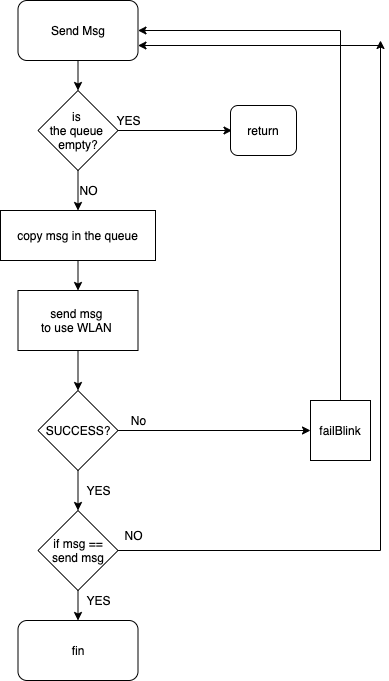

The diagram above was exported from draw.io. Its source (the exported page's mxGraphModel, read from the mxfile embedded in the PNG):
<mxGraphModel dx="1426" dy="706" grid="1" gridSize="10" guides="1" tooltips="1" connect="1" arrows="1" fold="1" page="1" pageScale="1" pageWidth="827" pageHeight="1169" background="#FFFFFF" math="0" shadow="0">
  <root>
    <mxCell id="9mLgdd46QyrN8JswcCpz-0" />
    <mxCell id="9mLgdd46QyrN8JswcCpz-1" parent="9mLgdd46QyrN8JswcCpz-0" />
    <mxCell id="Rmq52KxdXNNjz2nj0T5c-0" style="edgeStyle=orthogonalEdgeStyle;rounded=0;orthogonalLoop=1;jettySize=auto;html=1;exitX=0.5;exitY=1;exitDx=0;exitDy=0;entryX=0.5;entryY=0;entryDx=0;entryDy=0;" parent="9mLgdd46QyrN8JswcCpz-1" source="Rmq52KxdXNNjz2nj0T5c-1" edge="1">
      <mxGeometry relative="1" as="geometry">
        <mxPoint x="137.5" y="140" as="targetPoint" />
      </mxGeometry>
    </mxCell>
    <mxCell id="Rmq52KxdXNNjz2nj0T5c-1" value="Send Msg" style="rounded=1;whiteSpace=wrap;html=1;" parent="9mLgdd46QyrN8JswcCpz-1" vertex="1">
      <mxGeometry x="77.5" y="50" width="120" height="60" as="geometry" />
    </mxCell>
    <mxCell id="Rmq52KxdXNNjz2nj0T5c-4" style="edgeStyle=orthogonalEdgeStyle;rounded=0;orthogonalLoop=1;jettySize=auto;html=1;exitX=0.5;exitY=1;exitDx=0;exitDy=0;entryX=0.5;entryY=0;entryDx=0;entryDy=0;" parent="9mLgdd46QyrN8JswcCpz-1" source="Rmq52KxdXNNjz2nj0T5c-6" target="Rmq52KxdXNNjz2nj0T5c-9" edge="1">
      <mxGeometry relative="1" as="geometry" />
    </mxCell>
    <mxCell id="Rmq52KxdXNNjz2nj0T5c-5" style="edgeStyle=orthogonalEdgeStyle;rounded=0;orthogonalLoop=1;jettySize=auto;html=1;exitX=1;exitY=0.5;exitDx=0;exitDy=0;" parent="9mLgdd46QyrN8JswcCpz-1" source="Rmq52KxdXNNjz2nj0T5c-6" edge="1">
      <mxGeometry relative="1" as="geometry">
        <mxPoint x="291.5" y="180" as="targetPoint" />
      </mxGeometry>
    </mxCell>
    <mxCell id="Rmq52KxdXNNjz2nj0T5c-6" value="is &lt;br&gt;the queue &lt;br&gt;empty?" style="rhombus;whiteSpace=wrap;html=1;" parent="9mLgdd46QyrN8JswcCpz-1" vertex="1">
      <mxGeometry x="97.5" y="140" width="80" height="80" as="geometry" />
    </mxCell>
    <mxCell id="Rmq52KxdXNNjz2nj0T5c-8" style="edgeStyle=orthogonalEdgeStyle;rounded=0;orthogonalLoop=1;jettySize=auto;html=1;exitX=0.5;exitY=1;exitDx=0;exitDy=0;entryX=0.5;entryY=0;entryDx=0;entryDy=0;" parent="9mLgdd46QyrN8JswcCpz-1" source="Rmq52KxdXNNjz2nj0T5c-9" edge="1">
      <mxGeometry relative="1" as="geometry">
        <mxPoint x="137.5" y="340" as="targetPoint" />
      </mxGeometry>
    </mxCell>
    <mxCell id="Rmq52KxdXNNjz2nj0T5c-9" value="copy msg in the queue" style="rounded=0;whiteSpace=wrap;html=1;" parent="9mLgdd46QyrN8JswcCpz-1" vertex="1">
      <mxGeometry x="60" y="260" width="155" height="50" as="geometry" />
    </mxCell>
    <mxCell id="pOFnmCzVxdqzqbnyAUhR-4" style="edgeStyle=orthogonalEdgeStyle;rounded=0;orthogonalLoop=1;jettySize=auto;html=1;exitX=1;exitY=0.5;exitDx=0;exitDy=0;" parent="9mLgdd46QyrN8JswcCpz-1" source="Rmq52KxdXNNjz2nj0T5c-16" target="pOFnmCzVxdqzqbnyAUhR-5" edge="1">
      <mxGeometry relative="1" as="geometry">
        <mxPoint x="370" y="480" as="targetPoint" />
      </mxGeometry>
    </mxCell>
    <mxCell id="pOFnmCzVxdqzqbnyAUhR-8" style="edgeStyle=orthogonalEdgeStyle;rounded=0;orthogonalLoop=1;jettySize=auto;html=1;exitX=0.5;exitY=1;exitDx=0;exitDy=0;entryX=0.5;entryY=0;entryDx=0;entryDy=0;" parent="9mLgdd46QyrN8JswcCpz-1" source="Rmq52KxdXNNjz2nj0T5c-16" target="pOFnmCzVxdqzqbnyAUhR-7" edge="1">
      <mxGeometry relative="1" as="geometry" />
    </mxCell>
    <mxCell id="Rmq52KxdXNNjz2nj0T5c-16" value="SUCCESS?" style="rhombus;whiteSpace=wrap;html=1;" parent="9mLgdd46QyrN8JswcCpz-1" vertex="1">
      <mxGeometry x="97.5" y="440" width="80" height="80" as="geometry" />
    </mxCell>
    <mxCell id="Rmq52KxdXNNjz2nj0T5c-21" value="No" style="text;html=1;align=center;verticalAlign=middle;resizable=0;points=[];autosize=1;" parent="9mLgdd46QyrN8JswcCpz-1" vertex="1">
      <mxGeometry x="182.5" y="460" width="30" height="20" as="geometry" />
    </mxCell>
    <mxCell id="Rmq52KxdXNNjz2nj0T5c-23" value="NO" style="text;html=1;align=center;verticalAlign=middle;resizable=0;points=[];autosize=1;" parent="9mLgdd46QyrN8JswcCpz-1" vertex="1">
      <mxGeometry x="132.5" y="230" width="30" height="20" as="geometry" />
    </mxCell>
    <mxCell id="Rmq52KxdXNNjz2nj0T5c-24" value="YES" style="text;html=1;align=center;verticalAlign=middle;resizable=0;points=[];autosize=1;" parent="9mLgdd46QyrN8JswcCpz-1" vertex="1">
      <mxGeometry x="167.5" y="160" width="40" height="20" as="geometry" />
    </mxCell>
    <mxCell id="Rmq52KxdXNNjz2nj0T5c-37" value="YES" style="text;html=1;align=center;verticalAlign=middle;resizable=0;points=[];autosize=1;" parent="9mLgdd46QyrN8JswcCpz-1" vertex="1">
      <mxGeometry x="137.5" y="530" width="40" height="20" as="geometry" />
    </mxCell>
    <mxCell id="pOFnmCzVxdqzqbnyAUhR-1" value="return" style="rounded=1;whiteSpace=wrap;html=1;" parent="9mLgdd46QyrN8JswcCpz-1" vertex="1">
      <mxGeometry x="290" y="155" width="66" height="50" as="geometry" />
    </mxCell>
    <mxCell id="pOFnmCzVxdqzqbnyAUhR-3" style="edgeStyle=orthogonalEdgeStyle;rounded=0;orthogonalLoop=1;jettySize=auto;html=1;exitX=0.5;exitY=1;exitDx=0;exitDy=0;entryX=0.5;entryY=0;entryDx=0;entryDy=0;" parent="9mLgdd46QyrN8JswcCpz-1" source="pOFnmCzVxdqzqbnyAUhR-2" target="Rmq52KxdXNNjz2nj0T5c-16" edge="1">
      <mxGeometry relative="1" as="geometry" />
    </mxCell>
    <mxCell id="pOFnmCzVxdqzqbnyAUhR-2" value="send msg&amp;nbsp;&lt;br&gt;to use WLAN&amp;nbsp;" style="rounded=0;whiteSpace=wrap;html=1;" parent="9mLgdd46QyrN8JswcCpz-1" vertex="1">
      <mxGeometry x="77.5" y="340" width="120" height="60" as="geometry" />
    </mxCell>
    <mxCell id="pOFnmCzVxdqzqbnyAUhR-6" style="edgeStyle=orthogonalEdgeStyle;rounded=0;orthogonalLoop=1;jettySize=auto;html=1;exitX=0.5;exitY=0;exitDx=0;exitDy=0;entryX=1;entryY=0.5;entryDx=0;entryDy=0;" parent="9mLgdd46QyrN8JswcCpz-1" source="pOFnmCzVxdqzqbnyAUhR-5" target="Rmq52KxdXNNjz2nj0T5c-1" edge="1">
      <mxGeometry relative="1" as="geometry" />
    </mxCell>
    <mxCell id="pOFnmCzVxdqzqbnyAUhR-5" value="failBlink" style="rounded=0;whiteSpace=wrap;html=1;" parent="9mLgdd46QyrN8JswcCpz-1" vertex="1">
      <mxGeometry x="370" y="450" width="60" height="60" as="geometry" />
    </mxCell>
    <mxCell id="pOFnmCzVxdqzqbnyAUhR-11" style="edgeStyle=orthogonalEdgeStyle;rounded=0;orthogonalLoop=1;jettySize=auto;html=1;exitX=0.5;exitY=1;exitDx=0;exitDy=0;entryX=0.5;entryY=0;entryDx=0;entryDy=0;" parent="9mLgdd46QyrN8JswcCpz-1" source="pOFnmCzVxdqzqbnyAUhR-7" target="pOFnmCzVxdqzqbnyAUhR-10" edge="1">
      <mxGeometry relative="1" as="geometry" />
    </mxCell>
    <mxCell id="pOFnmCzVxdqzqbnyAUhR-14" style="edgeStyle=orthogonalEdgeStyle;rounded=0;orthogonalLoop=1;jettySize=auto;html=1;exitX=1;exitY=0.5;exitDx=0;exitDy=0;" parent="9mLgdd46QyrN8JswcCpz-1" source="pOFnmCzVxdqzqbnyAUhR-7" edge="1">
      <mxGeometry relative="1" as="geometry">
        <mxPoint x="440" y="90" as="targetPoint" />
      </mxGeometry>
    </mxCell>
    <mxCell id="pOFnmCzVxdqzqbnyAUhR-7" value="if msg == send msg" style="rhombus;whiteSpace=wrap;html=1;" parent="9mLgdd46QyrN8JswcCpz-1" vertex="1">
      <mxGeometry x="97.5" y="560" width="80" height="80" as="geometry" />
    </mxCell>
    <mxCell id="pOFnmCzVxdqzqbnyAUhR-10" value="fin" style="rounded=1;whiteSpace=wrap;html=1;" parent="9mLgdd46QyrN8JswcCpz-1" vertex="1">
      <mxGeometry x="77.5" y="670" width="120" height="60" as="geometry" />
    </mxCell>
    <mxCell id="pOFnmCzVxdqzqbnyAUhR-12" value="YES" style="text;html=1;align=center;verticalAlign=middle;resizable=0;points=[];autosize=1;" parent="9mLgdd46QyrN8JswcCpz-1" vertex="1">
      <mxGeometry x="137.5" y="640" width="40" height="20" as="geometry" />
    </mxCell>
    <mxCell id="pOFnmCzVxdqzqbnyAUhR-13" value="NO" style="text;html=1;align=center;verticalAlign=middle;resizable=0;points=[];autosize=1;" parent="9mLgdd46QyrN8JswcCpz-1" vertex="1">
      <mxGeometry x="177.5" y="575" width="30" height="20" as="geometry" />
    </mxCell>
    <mxCell id="pOFnmCzVxdqzqbnyAUhR-15" value="" style="endArrow=classic;html=1;entryX=1;entryY=0.75;entryDx=0;entryDy=0;" parent="9mLgdd46QyrN8JswcCpz-1" target="Rmq52KxdXNNjz2nj0T5c-1" edge="1">
      <mxGeometry width="50" height="50" relative="1" as="geometry">
        <mxPoint x="440" y="95" as="sourcePoint" />
        <mxPoint x="440" y="-90" as="targetPoint" />
      </mxGeometry>
    </mxCell>
  </root>
</mxGraphModel>